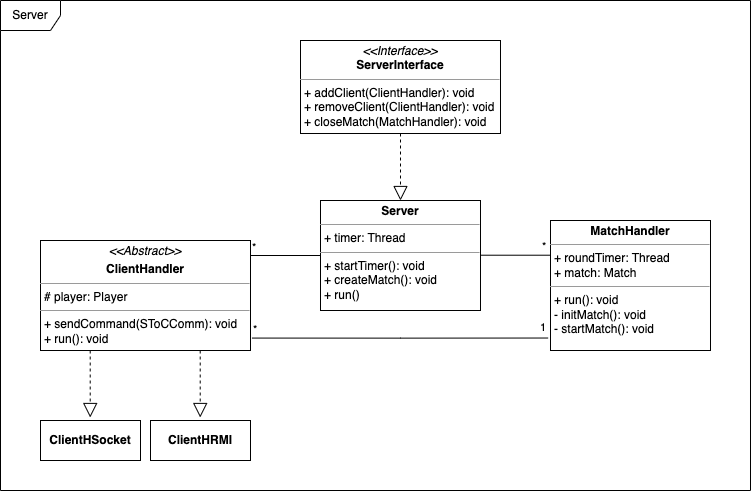

The diagram above was exported from draw.io. Its source (the exported page's mxGraphModel, read from the mxfile embedded in the PNG):
<mxGraphModel dx="1185" dy="661" grid="1" gridSize="10" guides="1" tooltips="1" connect="1" arrows="1" fold="1" page="1" pageScale="1" pageWidth="850" pageHeight="1100" background="none" math="0" shadow="0">
  <root>
    <mxCell id="0" />
    <mxCell id="1" parent="0" />
    <mxCell id="5d2195bd80daf111-18" value="&lt;p style=&quot;margin:0px;margin-top:4px;text-align:center;&quot;&gt;&lt;i&gt;&amp;lt;&amp;lt;Interface&amp;gt;&amp;gt;&lt;/i&gt;&lt;br&gt;&lt;b&gt;ServerInterface&lt;/b&gt;&lt;/p&gt;&lt;hr size=&quot;1&quot;&gt;&lt;p style=&quot;margin:0px;margin-left:4px;&quot;&gt;+ addClient(ClientHandler): void&lt;br&gt;+ removeClient(ClientHandler): void&lt;/p&gt;&lt;p style=&quot;margin:0px;margin-left:4px;&quot;&gt;+ closeMatch(MatchHandler): void&lt;/p&gt;" style="verticalAlign=top;align=left;overflow=fill;fontSize=12;fontFamily=Helvetica;html=1;rounded=0;shadow=0;comic=0;labelBackgroundColor=none;strokeWidth=1;movable=1;resizable=1;rotatable=1;deletable=1;editable=1;locked=0;connectable=1;" parent="1" vertex="1">
      <mxGeometry x="350" y="60" width="200" height="93" as="geometry" />
    </mxCell>
    <mxCell id="rzVlkAWBTOKTnzBTHlx4-5" value="" style="endArrow=block;dashed=1;endFill=0;endSize=12;html=1;rounded=0;exitX=0.5;exitY=1;exitDx=0;exitDy=0;movable=1;resizable=1;rotatable=1;deletable=1;editable=1;locked=0;connectable=1;" edge="1" parent="1" source="5d2195bd80daf111-18">
      <mxGeometry width="160" relative="1" as="geometry">
        <mxPoint x="360" y="590" as="sourcePoint" />
        <mxPoint x="450" y="220" as="targetPoint" />
      </mxGeometry>
    </mxCell>
    <mxCell id="rzVlkAWBTOKTnzBTHlx4-6" value="&lt;p style=&quot;margin:0px;margin-top:4px;text-align:center;&quot;&gt;&lt;b&gt;Server&lt;/b&gt;&lt;/p&gt;&lt;hr size=&quot;1&quot;&gt;&lt;p style=&quot;margin:0px;margin-left:4px;&quot;&gt;+ timer: Thread&lt;/p&gt;&lt;hr size=&quot;1&quot;&gt;&lt;p style=&quot;margin:0px;margin-left:4px;&quot;&gt;+ startTimer(): void&lt;/p&gt;&lt;p style=&quot;margin:0px;margin-left:4px;&quot;&gt;+ createMatch(): void&lt;/p&gt;&lt;p style=&quot;margin:0px;margin-left:4px;&quot;&gt;+ run()&lt;/p&gt;" style="verticalAlign=top;align=left;overflow=fill;fontSize=12;fontFamily=Helvetica;html=1;whiteSpace=wrap;movable=1;resizable=1;rotatable=1;deletable=1;editable=1;locked=0;connectable=1;" vertex="1" parent="1">
      <mxGeometry x="370" y="220" width="160" height="110" as="geometry" />
    </mxCell>
    <mxCell id="rzVlkAWBTOKTnzBTHlx4-9" value="" style="endArrow=none;html=1;edgeStyle=orthogonalEdgeStyle;rounded=0;entryX=0;entryY=0.5;entryDx=0;entryDy=0;movable=1;resizable=1;rotatable=1;deletable=1;editable=1;locked=0;connectable=1;" edge="1" parent="1" target="rzVlkAWBTOKTnzBTHlx4-6">
      <mxGeometry relative="1" as="geometry">
        <mxPoint x="300" y="275" as="sourcePoint" />
        <mxPoint x="350" y="280" as="targetPoint" />
      </mxGeometry>
    </mxCell>
    <mxCell id="rzVlkAWBTOKTnzBTHlx4-10" value="*" style="edgeLabel;resizable=1;html=1;align=left;verticalAlign=bottom;movable=1;rotatable=1;deletable=1;editable=1;locked=0;connectable=1;" connectable="0" vertex="1" parent="rzVlkAWBTOKTnzBTHlx4-9">
      <mxGeometry x="-1" relative="1" as="geometry">
        <mxPoint as="offset" />
      </mxGeometry>
    </mxCell>
    <mxCell id="rzVlkAWBTOKTnzBTHlx4-12" value="&lt;p style=&quot;margin:0px;margin-top:4px;text-align:center;&quot;&gt;&lt;i&gt;&amp;lt;&amp;lt;Abstract&amp;gt;&amp;gt;&lt;/i&gt;&lt;/p&gt;&lt;p style=&quot;margin:0px;margin-top:4px;text-align:center;&quot;&gt;&lt;b&gt;ClientHandler&lt;/b&gt;&lt;/p&gt;&lt;hr size=&quot;1&quot;&gt;&lt;p style=&quot;margin:0px;margin-left:4px;&quot;&gt;# player: Player&lt;span style=&quot;background-color: initial;&quot;&gt;&amp;nbsp;&lt;/span&gt;&lt;/p&gt;&lt;hr size=&quot;1&quot;&gt;&lt;p style=&quot;margin:0px;margin-left:4px;&quot;&gt;+ sendCommand(SToCComm): void&lt;/p&gt;&lt;p style=&quot;margin:0px;margin-left:4px;&quot;&gt;+ run(): void&lt;/p&gt;" style="verticalAlign=top;align=left;overflow=fill;fontSize=12;fontFamily=Helvetica;html=1;whiteSpace=wrap;movable=1;resizable=1;rotatable=1;deletable=1;editable=1;locked=0;connectable=1;" vertex="1" parent="1">
      <mxGeometry x="90" y="260" width="210" height="110" as="geometry" />
    </mxCell>
    <mxCell id="rzVlkAWBTOKTnzBTHlx4-16" value="" style="endArrow=none;html=1;edgeStyle=orthogonalEdgeStyle;rounded=0;entryX=0;entryY=0.5;entryDx=0;entryDy=0;movable=1;resizable=1;rotatable=1;deletable=1;editable=1;locked=0;connectable=1;" edge="1" parent="1">
      <mxGeometry relative="1" as="geometry">
        <mxPoint x="530" y="274.71" as="sourcePoint" />
        <mxPoint x="600" y="274.71" as="targetPoint" />
      </mxGeometry>
    </mxCell>
    <mxCell id="rzVlkAWBTOKTnzBTHlx4-17" value="*" style="edgeLabel;resizable=1;html=1;align=left;verticalAlign=bottom;movable=1;rotatable=1;deletable=1;editable=1;locked=0;connectable=1;" connectable="0" vertex="1" parent="rzVlkAWBTOKTnzBTHlx4-16">
      <mxGeometry x="-1" relative="1" as="geometry">
        <mxPoint x="60" as="offset" />
      </mxGeometry>
    </mxCell>
    <mxCell id="rzVlkAWBTOKTnzBTHlx4-18" value="&lt;p style=&quot;margin:0px;margin-top:4px;text-align:center;&quot;&gt;&lt;b&gt;MatchHandler&lt;/b&gt;&lt;/p&gt;&lt;hr size=&quot;1&quot;&gt;&lt;p style=&quot;margin:0px;margin-left:4px;&quot;&gt;+ roundTimer: Thread&lt;/p&gt;&lt;p style=&quot;margin:0px;margin-left:4px;&quot;&gt;+ match: Match&lt;/p&gt;&lt;hr size=&quot;1&quot;&gt;&lt;p style=&quot;margin:0px;margin-left:4px;&quot;&gt;+ run(): void&lt;/p&gt;&lt;p style=&quot;margin:0px;margin-left:4px;&quot;&gt;- initMatch(): void&lt;/p&gt;&lt;p style=&quot;margin:0px;margin-left:4px;&quot;&gt;- startMatch(): void&lt;/p&gt;" style="verticalAlign=top;align=left;overflow=fill;fontSize=12;fontFamily=Helvetica;html=1;whiteSpace=wrap;movable=1;resizable=1;rotatable=1;deletable=1;editable=1;locked=0;connectable=1;" vertex="1" parent="1">
      <mxGeometry x="600" y="240" width="160" height="130" as="geometry" />
    </mxCell>
    <mxCell id="rzVlkAWBTOKTnzBTHlx4-20" value="" style="endArrow=block;dashed=1;endFill=0;endSize=12;html=1;rounded=0;exitX=0.5;exitY=1;exitDx=0;exitDy=0;movable=1;resizable=1;rotatable=1;deletable=1;editable=1;locked=0;connectable=1;" edge="1" parent="1">
      <mxGeometry width="160" relative="1" as="geometry">
        <mxPoint x="139.71" y="370" as="sourcePoint" />
        <mxPoint x="139.71" y="437" as="targetPoint" />
      </mxGeometry>
    </mxCell>
    <mxCell id="rzVlkAWBTOKTnzBTHlx4-21" value="" style="endArrow=block;dashed=1;endFill=0;endSize=12;html=1;rounded=0;exitX=0.5;exitY=1;exitDx=0;exitDy=0;movable=1;resizable=1;rotatable=1;deletable=1;editable=1;locked=0;connectable=1;" edge="1" parent="1">
      <mxGeometry width="160" relative="1" as="geometry">
        <mxPoint x="249.71" y="370" as="sourcePoint" />
        <mxPoint x="249.71" y="437" as="targetPoint" />
      </mxGeometry>
    </mxCell>
    <mxCell id="rzVlkAWBTOKTnzBTHlx4-22" value="&lt;b&gt;ClientHSocket&lt;/b&gt;" style="html=1;whiteSpace=wrap;movable=1;resizable=1;rotatable=1;deletable=1;editable=1;locked=0;connectable=1;" vertex="1" parent="1">
      <mxGeometry x="90" y="440" width="100" height="40" as="geometry" />
    </mxCell>
    <mxCell id="rzVlkAWBTOKTnzBTHlx4-23" value="&lt;b&gt;ClientHRMI&lt;/b&gt;" style="html=1;whiteSpace=wrap;movable=1;resizable=1;rotatable=1;deletable=1;editable=1;locked=0;connectable=1;" vertex="1" parent="1">
      <mxGeometry x="200" y="440" width="100" height="40" as="geometry" />
    </mxCell>
    <mxCell id="rzVlkAWBTOKTnzBTHlx4-24" value="" style="endArrow=none;html=1;edgeStyle=orthogonalEdgeStyle;rounded=0;entryX=-0.015;entryY=0.904;entryDx=0;entryDy=0;exitX=1.007;exitY=0.887;exitDx=0;exitDy=0;exitPerimeter=0;entryPerimeter=0;movable=1;resizable=1;rotatable=1;deletable=1;editable=1;locked=0;connectable=1;" edge="1" parent="1" source="rzVlkAWBTOKTnzBTHlx4-12" target="rzVlkAWBTOKTnzBTHlx4-18">
      <mxGeometry relative="1" as="geometry">
        <mxPoint x="410" y="360" as="sourcePoint" />
        <mxPoint x="480" y="360" as="targetPoint" />
      </mxGeometry>
    </mxCell>
    <mxCell id="rzVlkAWBTOKTnzBTHlx4-25" value="*" style="edgeLabel;resizable=1;html=1;align=left;verticalAlign=bottom;movable=1;rotatable=1;deletable=1;editable=1;locked=0;connectable=1;" connectable="0" vertex="1" parent="rzVlkAWBTOKTnzBTHlx4-24">
      <mxGeometry x="-1" relative="1" as="geometry">
        <mxPoint as="offset" />
      </mxGeometry>
    </mxCell>
    <mxCell id="rzVlkAWBTOKTnzBTHlx4-26" value="1" style="edgeLabel;resizable=1;html=1;align=left;verticalAlign=bottom;movable=1;rotatable=1;deletable=1;editable=1;locked=0;connectable=1;" connectable="0" vertex="1" parent="1">
      <mxGeometry x="588" y="355.00000000000006" as="geometry" />
    </mxCell>
    <mxCell id="rzVlkAWBTOKTnzBTHlx4-27" value="Server" style="shape=umlFrame;whiteSpace=wrap;html=1;pointerEvents=0;movable=1;resizable=1;rotatable=1;deletable=1;editable=1;locked=0;connectable=1;" vertex="1" parent="1">
      <mxGeometry x="50" y="20" width="750" height="490" as="geometry" />
    </mxCell>
  </root>
</mxGraphModel>